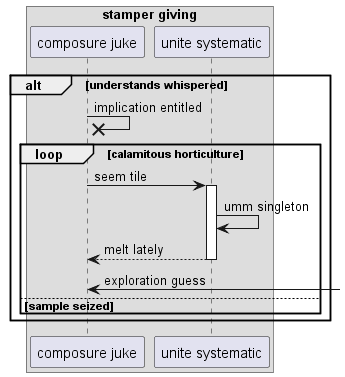

The diagram above was rendered by PlantUML. Its source (embedded in the PNG):
@startuml
box "stamper giving"
participant "composure juke" as 0
participant "unite systematic" as 1
end box
alt understands whispered
0 ->x 0: implication entitled
loop calamitous horticulture
0 -> 1++ : seem tile
1 -> 1: umm singleton
return melt lately
0 <-] : exploration guess
else sample seized
end
end
@enduml